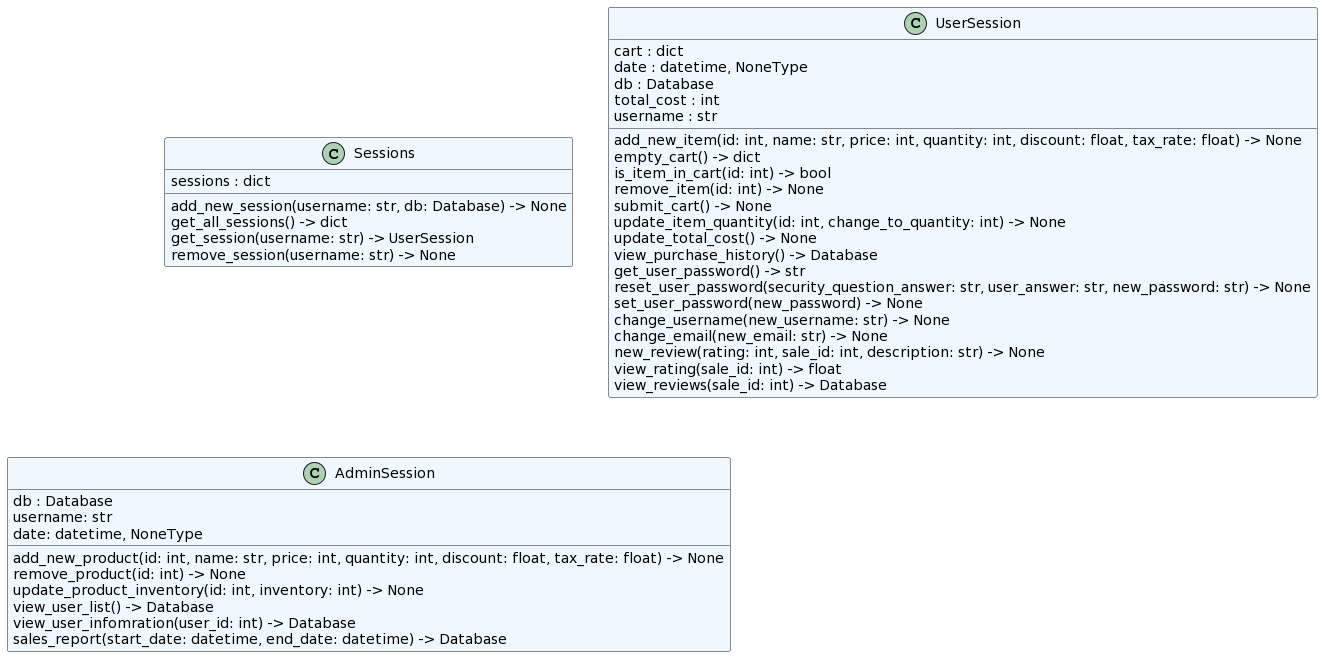

The diagram above was rendered by PlantUML. Its source (embedded in the PNG):
@startuml
set namespaceSeparator none
class "Sessions" as core.session.Sessions #aliceblue {
  sessions : dict
  add_new_session(username: str, db: Database) -> None
  get_all_sessions() -> dict
  get_session(username: str) -> UserSession
  remove_session(username: str) -> None
}
class "UserSession" as core.session.UserSession #aliceblue {
  cart : dict
  date : datetime, NoneType
  db : Database
  total_cost : int
  username : str
  add_new_item(id: int, name: str, price: int, quantity: int, discount: float, tax_rate: float) -> None
  empty_cart() -> dict
  is_item_in_cart(id: int) -> bool
  remove_item(id: int) -> None
  submit_cart() -> None
  update_item_quantity(id: int, change_to_quantity: int) -> None
  update_total_cost() -> None
  view_purchase_history() -> Database
  get_user_password() -> str
  reset_user_password(security_question_answer: str, user_answer: str, new_password: str) -> None
  set_user_password(new_password) -> None
  change_username(new_username: str) -> None
  change_email(new_email: str) -> None
  new_review(rating: int, sale_id: int, description: str) -> None
  view_rating(sale_id: int) -> float
  view_reviews(sale_id: int) -> Database
}

class "AdminSession" as core.session.AdminSession #aliceblue {
  db : Database
  username: str
  date: datetime, NoneType
  add_new_product(id: int, name: str, price: int, quantity: int, discount: float, tax_rate: float) -> None
  remove_product(id: int) -> None
  update_product_inventory(id: int, inventory: int) -> None
  view_user_list() -> Database
  view_user_infomration(user_id: int) -> Database
  sales_report(start_date: datetime, end_date: datetime) -> Database
}
@enduml